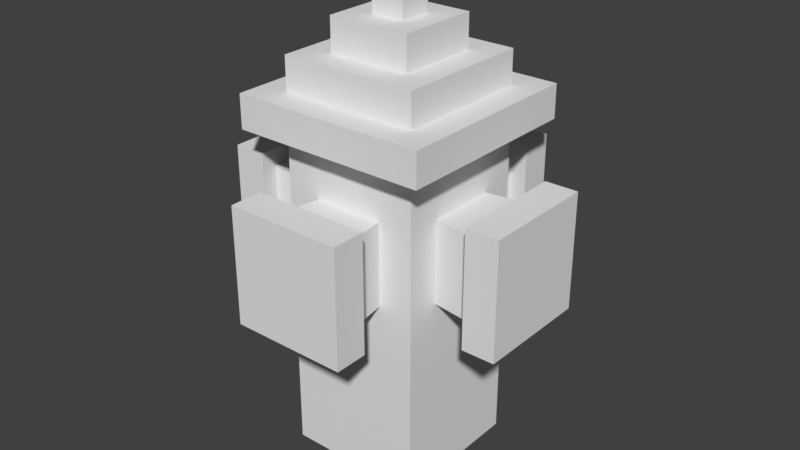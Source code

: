 # Source: Tower1.blend  (saved by Blender 2.78.0; exported with 4.5.12 LTS)
import bpy
from mathutils import Matrix  # noqa: F401  (used for matrix-valued properties, if any)

bpy.ops.wm.read_factory_settings(use_empty=True)
scene = bpy.context.scene
scene.name = 'Scene'

# ---- collections
col_collection_1 = bpy.data.collections.new('Collection 1'); scene.collection.children.link(col_collection_1)

# ---- world
world_world = bpy.data.worlds.new('World'); scene.world = world_world
world_world.color = (0.05088, 0.05088, 0.05088)
world_world.use_sun_shadow = False
world_world.sun_shadow_jitter_overblur = 0.0
world_world.cycles.sampling_method = 'MANUAL'

# ---- meshes
me_cube = bpy.data.meshes.new('Cube')
me_cube.from_pydata([(-0.2092, -0.001139, 0.08166), (-0.2929, -0.001139, 0.1653), (-0.2929, 0.09886, 0.1653), (-0.2079, 0.09886, 0.08032), (-0.2079, 0.1989, 0.08032), (-0.1247, 0.1989, -0.00283), (-0.1247, 0.2989, -0.00283), (-0.04989, 0.2989, -0.07766), (-0.04989, 0.3989, -0.07766), (-0.2092, -1.001, 0.08166), (-0.2092, -0.001139, 0.08166), (-0.2092, -0.4261, -0.02295), (-0.2092, -0.1761, -0.02295), (-0.1046, -0.4261, 0.08166), (-0.1046, -0.1761, 0.08166), (-0.125, -0.4261, 0.2225), (-0.125, -0.1761, 0.2225), (-0.35, -0.4261, -0.002549), (-0.35, -0.1761, -0.002549), (-0.175, -0.4761, 0.2225), (-0.175, -0.1261, 0.2225), (-0.35, -0.4761, 0.04745), (-0.35, -0.1261, 0.04745), (-0.175, -0.4761, 0.3225), (-0.175, -0.1261, 0.3225), (-0.45, -0.4761, 0.04745), (-0.45, -0.1261, 0.04745), (0.2092, -0.001139, 0.08166), (0.2929, -0.001139, 0.1653), (0.2929, 0.09886, 0.1653), (0.2079, 0.09886, 0.08032), (0.2079, 0.1989, 0.08032), (0.1247, 0.1989, -0.00283), (0.1247, 0.2989, -0.00283), (0.04989, 0.2989, -0.07766), (0.04989, 0.3989, -0.07766), (0.2092, -1.001, 0.08166), (0.2092, -0.001139, 0.08166), (0.2092, -0.4261, -0.02295), (0.2092, -0.1761, -0.02295), (0.1046, -0.4261, 0.08166), (0.1046, -0.1761, 0.08166), (0.125, -0.4261, 0.2225), (0.125, -0.1761, 0.2225), (0.35, -0.4261, -0.002549), (0.35, -0.1761, -0.002549), (0.175, -0.4761, 0.2225), (0.175, -0.1261, 0.2225), (0.35, -0.4761, 0.04745), (0.35, -0.1261, 0.04745), (0.175, -0.4761, 0.3225), (0.175, -0.1261, 0.3225), (0.45, -0.4761, 0.04745), (0.45, -0.1261, 0.04745), (-3.217e-09, -0.001139, 0.08166), (-3.217e-09, -0.001139, 0.1653), (-3.217e-09, 0.09886, 0.1653), (-3.217e-09, 0.09886, 0.08032), (-3.217e-09, 0.1989, 0.08032), (-3.217e-09, 0.1989, -0.00283), (-3.217e-09, 0.2989, -0.00283), (-3.217e-09, 0.2989, -0.07766), (-3.217e-09, 0.3989, -0.07766), (-3.217e-09, -1.001, 0.08166), (-3.217e-09, -0.001139, 0.08166), (-3.217e-09, -0.4261, 0.08166), (-3.217e-09, -0.1761, 0.08166), (-3.222e-09, -0.4261, 0.2225), (-3.222e-09, -0.1761, 0.2225), (-3.222e-09, -0.4761, 0.2225), (-3.222e-09, -0.1261, 0.2225), (-3.222e-09, -0.4761, 0.3225), (-3.222e-09, -0.1261, 0.3225), (-0.2092, -0.001139, -0.3368), (-0.2929, -0.001139, -0.4204), (-0.2929, 0.09886, -0.4204), (-0.2079, 0.09886, -0.3354), (-0.2079, 0.1989, -0.3354), (-0.1247, 0.1989, -0.2523), (-0.1247, 0.2989, -0.2523), (-0.04989, 0.2989, -0.1774), (-0.04989, 0.3989, -0.1774), (-0.2092, -1.001, -0.3368), (-0.2092, -0.001139, -0.3368), (-0.2092, -0.4261, -0.2322), (-0.2092, -0.1761, -0.2322), (-0.1046, -0.4261, -0.3368), (-0.1046, -0.1761, -0.3368), (-0.125, -0.4261, -0.4775), (-0.125, -0.1761, -0.4775), (-0.35, -0.4261, -0.2525), (-0.35, -0.1761, -0.2525), (-0.175, -0.4761, -0.4775), (-0.175, -0.1261, -0.4775), (-0.35, -0.4761, -0.3025), (-0.35, -0.1261, -0.3025), (-0.175, -0.4761, -0.5775), (-0.175, -0.1261, -0.5775), (-0.45, -0.4761, -0.3025), (-0.45, -0.1261, -0.3025), (-0.2092, -0.001139, -0.1275), (-0.2929, -0.001139, -0.1275), (-0.2929, 0.09886, -0.1275), (-0.2079, 0.09886, -0.1275), (-0.2079, 0.1989, -0.1275), (-0.1247, 0.1989, -0.1275), (-0.1247, 0.2989, -0.1275), (-0.04989, 0.2989, -0.1275), (-0.04989, 0.3989, -0.1275), (-0.2092, -1.001, -0.1275), (-0.2092, -0.001139, -0.1275), (-0.2092, -0.4261, -0.1275), (-0.2092, -0.1761, -0.1275), (-0.35, -0.4261, -0.1275), (-0.35, -0.1761, -0.1275), (-0.35, -0.4761, -0.1275), (-0.35, -0.1261, -0.1275), (-0.45, -0.4761, -0.1275), (-0.45, -0.1261, -0.1275), (0.2092, -0.001139, -0.3368), (0.2929, -0.001139, -0.4204), (0.2929, 0.09886, -0.4204), (0.2079, 0.09886, -0.3354), (0.2079, 0.1989, -0.3354), (0.1247, 0.1989, -0.2523), (0.1247, 0.2989, -0.2523), (0.04989, 0.2989, -0.1774), (0.04989, 0.3989, -0.1774), (0.2092, -1.001, -0.3368), (0.2092, -0.001139, -0.3368), (0.2092, -0.4261, -0.2322), (0.2092, -0.1761, -0.2322), (0.1046, -0.4261, -0.3368), (0.1046, -0.1761, -0.3368), (0.125, -0.4261, -0.4775), (0.125, -0.1761, -0.4775), (0.35, -0.4261, -0.2525), (0.35, -0.1761, -0.2525), (0.175, -0.4761, -0.4775), (0.175, -0.1261, -0.4775), (0.35, -0.4761, -0.3025), (0.35, -0.1261, -0.3025), (0.175, -0.4761, -0.5775), (0.175, -0.1261, -0.5775), (0.45, -0.4761, -0.3025), (0.45, -0.1261, -0.3025), (-3.217e-09, -0.001139, -0.3368), (-3.217e-09, -0.001139, -0.4204), (-3.217e-09, 0.09886, -0.4204), (-3.217e-09, 0.09886, -0.3354), (-3.217e-09, 0.1989, -0.3354), (-3.217e-09, 0.1989, -0.2523), (-3.217e-09, 0.2989, -0.2523), (-3.217e-09, 0.2989, -0.1774), (-3.217e-09, 0.3989, -0.1774), (-3.217e-09, -1.001, -0.3368), (-3.217e-09, -0.001139, -0.3368), (-3.217e-09, -0.4261, -0.3368), (-3.217e-09, -0.1761, -0.3368), (-3.222e-09, -0.4261, -0.4775), (-3.222e-09, -0.1761, -0.4775), (-3.222e-09, -0.4761, -0.4775), (-3.222e-09, -0.1261, -0.4775), (-3.222e-09, -0.4761, -0.5775), (-3.222e-09, -0.1261, -0.5775), (0.2092, -0.001139, -0.1275), (0.2929, -0.001139, -0.1275), (0.2929, 0.09886, -0.1275), (0.2079, 0.09886, -0.1275), (0.2079, 0.1989, -0.1275), (0.1247, 0.1989, -0.1275), (0.1247, 0.2989, -0.1275), (0.04989, 0.2989, -0.1275), (0.04989, 0.3989, -0.1275), (0.2092, -1.001, -0.1275), (0.2092, -0.001139, -0.1275), (0.2092, -0.4261, -0.1275), (0.2092, -0.1761, -0.1275), (0.35, -0.4261, -0.1275), (0.35, -0.1761, -0.1275), (0.35, -0.4761, -0.1275), (0.35, -0.1261, -0.1275), (0.45, -0.4761, -0.1275), (0.45, -0.1261, -0.1275), (-3.217e-09, 0.3989, -0.1275)], [], [(54, 0, 10, 64), (100, 0, 1, 101), (101, 1, 2, 102), (102, 2, 3, 103), (103, 3, 4, 104), (104, 4, 5, 105), (105, 5, 6, 106), (106, 6, 7, 107), (184, 108, 8, 62), (107, 7, 8, 108), (9, 10, 12, 11), (109, 9, 11, 111), (14, 13, 15, 16), (10, 9, 13, 14), (64, 10, 14, 66), (16, 15, 19, 20), (66, 14, 16, 68), (11, 12, 18, 17), (111, 11, 17, 113), (20, 19, 23, 24), (68, 16, 20, 70), (115, 21, 25, 117), (17, 18, 22, 21), (113, 17, 21, 115), (70, 20, 24, 72), (117, 25, 26, 118), (21, 22, 26, 25), (19, 69, 71, 23), (23, 71, 72, 24), (15, 67, 69, 19), (13, 65, 67, 15), (9, 63, 65, 13), (7, 61, 62, 8), (6, 60, 61, 7), (4, 58, 59, 5), (5, 59, 60, 6), (3, 57, 58, 4), (1, 55, 56, 2), (2, 56, 57, 3), (0, 54, 55, 1), (22, 116, 118, 26), (18, 114, 116, 22), (12, 112, 114, 18), (10, 110, 112, 12), (0, 100, 110, 10), (54, 64, 37, 27), (165, 166, 28, 27), (166, 167, 29, 28), (167, 168, 30, 29), (168, 169, 31, 30), (169, 170, 32, 31), (170, 171, 33, 32), (171, 172, 34, 33), (184, 62, 35, 173), (172, 173, 35, 34), (36, 38, 39, 37), (174, 176, 38, 36), (41, 43, 42, 40), (37, 41, 40, 36), (64, 66, 41, 37), (43, 47, 46, 42), (66, 68, 43, 41), (38, 44, 45, 39), (176, 178, 44, 38), (47, 51, 50, 46), (68, 70, 47, 43), (180, 182, 52, 48), (44, 48, 49, 45), (178, 180, 48, 44), (70, 72, 51, 47), (182, 183, 53, 52), (48, 52, 53, 49), (46, 50, 71, 69), (50, 51, 72, 71), (42, 46, 69, 67), (40, 42, 67, 65), (36, 40, 65, 63), (34, 35, 62, 61), (33, 34, 61, 60), (31, 32, 59, 58), (32, 33, 60, 59), (30, 31, 58, 57), (28, 29, 56, 55), (29, 30, 57, 56), (27, 28, 55, 54), (49, 53, 183, 181), (45, 49, 181, 179), (39, 45, 179, 177), (37, 39, 177, 175), (27, 37, 175, 165), (146, 156, 83, 73), (100, 101, 74, 73), (101, 102, 75, 74), (102, 103, 76, 75), (103, 104, 77, 76), (104, 105, 78, 77), (105, 106, 79, 78), (106, 107, 80, 79), (184, 154, 81, 108), (107, 108, 81, 80), (82, 84, 85, 83), (109, 111, 84, 82), (87, 89, 88, 86), (83, 87, 86, 82), (156, 158, 87, 83), (89, 93, 92, 88), (158, 160, 89, 87), (84, 90, 91, 85), (111, 113, 90, 84), (93, 97, 96, 92), (160, 162, 93, 89), (115, 117, 98, 94), (90, 94, 95, 91), (113, 115, 94, 90), (162, 164, 97, 93), (117, 118, 99, 98), (94, 98, 99, 95), (92, 96, 163, 161), (96, 97, 164, 163), (88, 92, 161, 159), (86, 88, 159, 157), (82, 86, 157, 155), (80, 81, 154, 153), (79, 80, 153, 152), (77, 78, 151, 150), (78, 79, 152, 151), (76, 77, 150, 149), (74, 75, 148, 147), (75, 76, 149, 148), (73, 74, 147, 146), (95, 99, 118, 116), (91, 95, 116, 114), (85, 91, 114, 112), (83, 85, 112, 110), (73, 83, 110, 100), (146, 119, 129, 156), (165, 119, 120, 166), (166, 120, 121, 167), (167, 121, 122, 168), (168, 122, 123, 169), (169, 123, 124, 170), (170, 124, 125, 171), (171, 125, 126, 172), (184, 173, 127, 154), (172, 126, 127, 173), (128, 129, 131, 130), (174, 128, 130, 176), (133, 132, 134, 135), (129, 128, 132, 133), (156, 129, 133, 158), (135, 134, 138, 139), (158, 133, 135, 160), (130, 131, 137, 136), (176, 130, 136, 178), (139, 138, 142, 143), (160, 135, 139, 162), (180, 140, 144, 182), (136, 137, 141, 140), (178, 136, 140, 180), (162, 139, 143, 164), (182, 144, 145, 183), (140, 141, 145, 144), (138, 161, 163, 142), (142, 163, 164, 143), (134, 159, 161, 138), (132, 157, 159, 134), (128, 155, 157, 132), (126, 153, 154, 127), (125, 152, 153, 126), (123, 150, 151, 124), (124, 151, 152, 125), (122, 149, 150, 123), (120, 147, 148, 121), (121, 148, 149, 122), (119, 146, 147, 120), (141, 181, 183, 145), (137, 179, 181, 141), (131, 177, 179, 137), (129, 175, 177, 131), (119, 165, 175, 129), (63, 9, 109, 82, 155, 128, 174, 36)])
me_cube.use_remesh_preserve_volume = False
me_cube.use_remesh_preserve_attributes = False
me_cube.use_mirror_vertex_groups = False
me_cube.update()

# ---- objects
ob_cube = bpy.data.objects.new('Cube', me_cube)

# ---- transforms, parenting, visibility, modifiers, constraints
ob_cube.location = (0.0, 3.0, 0.0)
ob_cube.rotation_euler = (1.571, -0.0, 0.0)
ob_cube.lineart.crease_threshold = 0.0

# ---- collection membership
col_collection_1.objects.link(ob_cube)

# ---- scene / render settings (as saved in the file)
scene.frame_start = 1; scene.frame_end = 250; scene.frame_set(1)
scene.render.engine = 'BLENDER_EEVEE_NEXT'
scene.render.resolution_percentage = 50
scene.render.dither_intensity = 0.0
scene.cycles.use_denoising = False
scene.cycles.samples = 128
scene.cycles.sampling_pattern = 'TABULATED_SOBOL'
scene.cycles.light_sampling_threshold = 0.0
scene.cycles.use_adaptive_sampling = False
scene.cycles.use_light_tree = False
scene.cycles.blur_glossy = 0.0
scene.cycles.sample_clamp_indirect = 0.0
scene.view_settings.view_transform = 'Standard'
bpy.context.view_layer.update()

# ---- added for rendering (the .blend has no active camera and no usable light): camera, sun
cam_auto = bpy.data.cameras.new('AutoCamera')
cam_auto.lens = 50.0
cam_auto.sensor_width = 36.0
cam_auto.clip_end = 1000.0
ob_auto_camera = bpy.data.objects.new('AutoCamera', cam_auto)
scene.collection.objects.link(ob_auto_camera)
ob_auto_camera.location = (1.75061, 1.02682, 1.09935)
ob_auto_camera.rotation_euler = (1.09748, -7.21219e-08, 0.694738)
scene.camera = ob_auto_camera
light_auto_sun = bpy.data.lights.new('AutoSun', 'SUN')
light_auto_sun.energy = 3.0
light_auto_sun.angle = 0.0523599
ob_auto_sun = bpy.data.objects.new('AutoSun', light_auto_sun)
scene.collection.objects.link(ob_auto_sun)
ob_auto_sun.rotation_euler = (0.872665, 0.174533, 0.523599)
bpy.context.view_layer.update()
